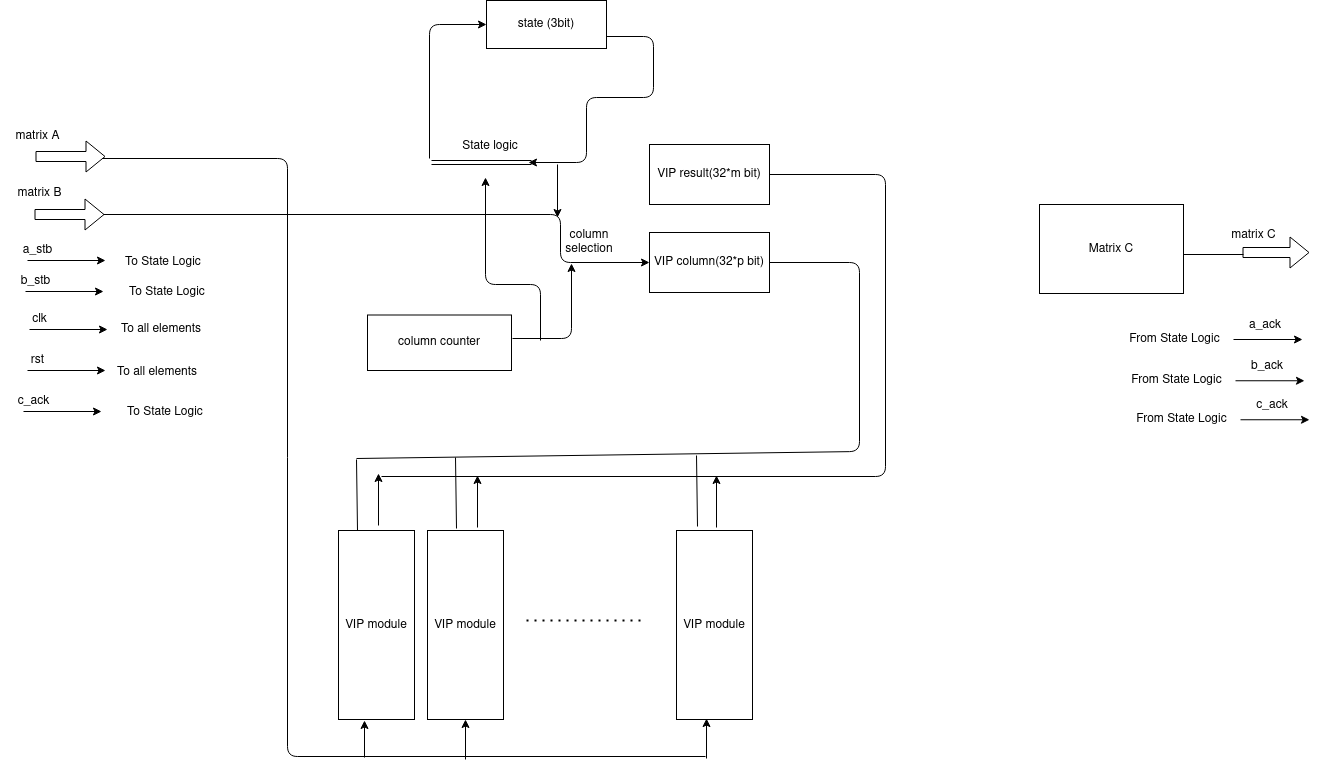

The diagram above was exported from draw.io. Its source (the exported page's mxGraphModel, read from the mxfile embedded in the PNG):
<mxGraphModel dx="2438" dy="946" grid="0" gridSize="10" guides="1" tooltips="1" connect="1" arrows="1" fold="1" page="1" pageScale="1" pageWidth="850" pageHeight="1100" math="0" shadow="0">
  <root>
    <mxCell id="0" />
    <mxCell id="1" parent="0" />
    <mxCell id="vNMce3_8gD93d8uemsXU-1" value="state (3bit)" style="rounded=0;whiteSpace=wrap;html=1;" vertex="1" parent="1">
      <mxGeometry x="359" y="159" width="120" height="48" as="geometry" />
    </mxCell>
    <mxCell id="vNMce3_8gD93d8uemsXU-2" value="" style="shape=flexArrow;endArrow=classic;html=1;" edge="1" parent="1">
      <mxGeometry width="50" height="50" relative="1" as="geometry">
        <mxPoint x="-92" y="315" as="sourcePoint" />
        <mxPoint x="-22" y="315" as="targetPoint" />
      </mxGeometry>
    </mxCell>
    <mxCell id="vNMce3_8gD93d8uemsXU-3" value="" style="shape=flexArrow;endArrow=classic;html=1;" edge="1" parent="1">
      <mxGeometry width="50" height="50" relative="1" as="geometry">
        <mxPoint x="-93" y="373" as="sourcePoint" />
        <mxPoint x="-23" y="373" as="targetPoint" />
      </mxGeometry>
    </mxCell>
    <mxCell id="vNMce3_8gD93d8uemsXU-5" value="matrix A" style="text;html=1;strokeColor=none;fillColor=none;align=center;verticalAlign=middle;whiteSpace=wrap;rounded=0;" vertex="1" parent="1">
      <mxGeometry x="-123" y="285" width="67" height="20" as="geometry" />
    </mxCell>
    <mxCell id="vNMce3_8gD93d8uemsXU-6" value="matrix B" style="text;html=1;strokeColor=none;fillColor=none;align=center;verticalAlign=middle;whiteSpace=wrap;rounded=0;" vertex="1" parent="1">
      <mxGeometry x="-121" y="342" width="67" height="20" as="geometry" />
    </mxCell>
    <mxCell id="vNMce3_8gD93d8uemsXU-7" value="" style="endArrow=classic;html=1;" edge="1" parent="1">
      <mxGeometry width="50" height="50" relative="1" as="geometry">
        <mxPoint x="-100" y="419" as="sourcePoint" />
        <mxPoint x="-22" y="419" as="targetPoint" />
      </mxGeometry>
    </mxCell>
    <mxCell id="vNMce3_8gD93d8uemsXU-8" value="a_stb" style="text;html=1;strokeColor=none;fillColor=none;align=center;verticalAlign=middle;whiteSpace=wrap;rounded=0;" vertex="1" parent="1">
      <mxGeometry x="-123" y="399" width="67" height="20" as="geometry" />
    </mxCell>
    <mxCell id="vNMce3_8gD93d8uemsXU-9" value="" style="endArrow=classic;html=1;" edge="1" parent="1">
      <mxGeometry width="50" height="50" relative="1" as="geometry">
        <mxPoint x="-102" y="450" as="sourcePoint" />
        <mxPoint x="-24" y="450" as="targetPoint" />
      </mxGeometry>
    </mxCell>
    <mxCell id="vNMce3_8gD93d8uemsXU-10" value="b_stb" style="text;html=1;strokeColor=none;fillColor=none;align=center;verticalAlign=middle;whiteSpace=wrap;rounded=0;" vertex="1" parent="1">
      <mxGeometry x="-125" y="430" width="67" height="20" as="geometry" />
    </mxCell>
    <mxCell id="vNMce3_8gD93d8uemsXU-11" value="" style="endArrow=classic;html=1;" edge="1" parent="1">
      <mxGeometry width="50" height="50" relative="1" as="geometry">
        <mxPoint x="-98" y="488" as="sourcePoint" />
        <mxPoint x="-20" y="488" as="targetPoint" />
      </mxGeometry>
    </mxCell>
    <mxCell id="vNMce3_8gD93d8uemsXU-12" value="clk" style="text;html=1;strokeColor=none;fillColor=none;align=center;verticalAlign=middle;whiteSpace=wrap;rounded=0;" vertex="1" parent="1">
      <mxGeometry x="-121" y="468" width="67" height="20" as="geometry" />
    </mxCell>
    <mxCell id="vNMce3_8gD93d8uemsXU-13" value="" style="endArrow=classic;html=1;" edge="1" parent="1">
      <mxGeometry width="50" height="50" relative="1" as="geometry">
        <mxPoint x="-100" y="529" as="sourcePoint" />
        <mxPoint x="-22" y="529" as="targetPoint" />
      </mxGeometry>
    </mxCell>
    <mxCell id="vNMce3_8gD93d8uemsXU-14" value="rst" style="text;html=1;strokeColor=none;fillColor=none;align=center;verticalAlign=middle;whiteSpace=wrap;rounded=0;" vertex="1" parent="1">
      <mxGeometry x="-123" y="509" width="67" height="20" as="geometry" />
    </mxCell>
    <mxCell id="vNMce3_8gD93d8uemsXU-15" value="VIP result(32*m bit)" style="rounded=0;whiteSpace=wrap;html=1;" vertex="1" parent="1">
      <mxGeometry x="522" y="303" width="120" height="60" as="geometry" />
    </mxCell>
    <mxCell id="vNMce3_8gD93d8uemsXU-16" value="VIP column(32*p bit)" style="rounded=0;whiteSpace=wrap;html=1;" vertex="1" parent="1">
      <mxGeometry x="522" y="391" width="120" height="60" as="geometry" />
    </mxCell>
    <mxCell id="vNMce3_8gD93d8uemsXU-18" value="VIP module" style="rounded=0;whiteSpace=wrap;html=1;" vertex="1" parent="1">
      <mxGeometry x="211" y="689" width="76" height="189" as="geometry" />
    </mxCell>
    <mxCell id="vNMce3_8gD93d8uemsXU-20" value="VIP module" style="rounded=0;whiteSpace=wrap;html=1;" vertex="1" parent="1">
      <mxGeometry x="300" y="689" width="76" height="189" as="geometry" />
    </mxCell>
    <mxCell id="vNMce3_8gD93d8uemsXU-21" value="VIP module" style="rounded=0;whiteSpace=wrap;html=1;" vertex="1" parent="1">
      <mxGeometry x="549" y="689" width="76" height="189" as="geometry" />
    </mxCell>
    <mxCell id="vNMce3_8gD93d8uemsXU-22" value="" style="endArrow=none;dashed=1;html=1;dashPattern=1 3;strokeWidth=2;" edge="1" parent="1">
      <mxGeometry width="50" height="50" relative="1" as="geometry">
        <mxPoint x="399" y="779" as="sourcePoint" />
        <mxPoint x="518" y="779" as="targetPoint" />
      </mxGeometry>
    </mxCell>
    <mxCell id="vNMce3_8gD93d8uemsXU-23" value="To all elements" style="text;html=1;strokeColor=none;fillColor=none;align=center;verticalAlign=middle;whiteSpace=wrap;rounded=0;" vertex="1" parent="1">
      <mxGeometry x="-14" y="478" width="96" height="20" as="geometry" />
    </mxCell>
    <mxCell id="vNMce3_8gD93d8uemsXU-24" value="To all elements" style="text;html=1;strokeColor=none;fillColor=none;align=center;verticalAlign=middle;whiteSpace=wrap;rounded=0;" vertex="1" parent="1">
      <mxGeometry x="-18" y="521" width="96" height="20" as="geometry" />
    </mxCell>
    <mxCell id="vNMce3_8gD93d8uemsXU-25" value="" style="endArrow=none;html=1;exitX=1;exitY=0.5;exitDx=0;exitDy=0;" edge="1" parent="1" source="vNMce3_8gD93d8uemsXU-15">
      <mxGeometry width="50" height="50" relative="1" as="geometry">
        <mxPoint x="399" y="572" as="sourcePoint" />
        <mxPoint x="254" y="635" as="targetPoint" />
        <Array as="points">
          <mxPoint x="758" y="333" />
          <mxPoint x="758" y="635" />
        </Array>
      </mxGeometry>
    </mxCell>
    <mxCell id="vNMce3_8gD93d8uemsXU-29" value="" style="endArrow=none;html=1;entryX=1;entryY=0.5;entryDx=0;entryDy=0;" edge="1" parent="1" target="vNMce3_8gD93d8uemsXU-16">
      <mxGeometry width="50" height="50" relative="1" as="geometry">
        <mxPoint x="229" y="617" as="sourcePoint" />
        <mxPoint x="449" y="522" as="targetPoint" />
        <Array as="points">
          <mxPoint x="732" y="610" />
          <mxPoint x="732" y="421" />
        </Array>
      </mxGeometry>
    </mxCell>
    <mxCell id="vNMce3_8gD93d8uemsXU-30" value="" style="endArrow=none;html=1;entryX=0.25;entryY=0;entryDx=0;entryDy=0;" edge="1" parent="1" target="vNMce3_8gD93d8uemsXU-18">
      <mxGeometry width="50" height="50" relative="1" as="geometry">
        <mxPoint x="229" y="618" as="sourcePoint" />
        <mxPoint x="449" y="522" as="targetPoint" />
      </mxGeometry>
    </mxCell>
    <mxCell id="vNMce3_8gD93d8uemsXU-31" value="" style="endArrow=none;html=1;entryX=0.25;entryY=0;entryDx=0;entryDy=0;" edge="1" parent="1">
      <mxGeometry width="50" height="50" relative="1" as="geometry">
        <mxPoint x="328" y="616" as="sourcePoint" />
        <mxPoint x="329" y="687" as="targetPoint" />
      </mxGeometry>
    </mxCell>
    <mxCell id="vNMce3_8gD93d8uemsXU-32" value="" style="endArrow=none;html=1;entryX=0.25;entryY=0;entryDx=0;entryDy=0;" edge="1" parent="1">
      <mxGeometry width="50" height="50" relative="1" as="geometry">
        <mxPoint x="569" y="614" as="sourcePoint" />
        <mxPoint x="570" y="685" as="targetPoint" />
      </mxGeometry>
    </mxCell>
    <mxCell id="vNMce3_8gD93d8uemsXU-33" value="" style="endArrow=none;html=1;" edge="1" parent="1">
      <mxGeometry width="50" height="50" relative="1" as="geometry">
        <mxPoint x="578" y="915" as="sourcePoint" />
        <mxPoint x="-25" y="317" as="targetPoint" />
        <Array as="points">
          <mxPoint x="160" y="915" />
          <mxPoint x="160" y="317" />
        </Array>
      </mxGeometry>
    </mxCell>
    <mxCell id="vNMce3_8gD93d8uemsXU-34" value="" style="endArrow=classic;html=1;" edge="1" parent="1">
      <mxGeometry width="50" height="50" relative="1" as="geometry">
        <mxPoint x="251" y="684" as="sourcePoint" />
        <mxPoint x="251" y="632" as="targetPoint" />
      </mxGeometry>
    </mxCell>
    <mxCell id="vNMce3_8gD93d8uemsXU-35" value="" style="endArrow=classic;html=1;" edge="1" parent="1">
      <mxGeometry width="50" height="50" relative="1" as="geometry">
        <mxPoint x="350" y="686" as="sourcePoint" />
        <mxPoint x="350" y="634" as="targetPoint" />
      </mxGeometry>
    </mxCell>
    <mxCell id="vNMce3_8gD93d8uemsXU-36" value="" style="endArrow=classic;html=1;" edge="1" parent="1">
      <mxGeometry width="50" height="50" relative="1" as="geometry">
        <mxPoint x="589" y="686" as="sourcePoint" />
        <mxPoint x="589" y="634" as="targetPoint" />
      </mxGeometry>
    </mxCell>
    <mxCell id="vNMce3_8gD93d8uemsXU-37" value="" style="endArrow=classic;html=1;" edge="1" parent="1">
      <mxGeometry width="50" height="50" relative="1" as="geometry">
        <mxPoint x="237" y="916" as="sourcePoint" />
        <mxPoint x="237" y="879" as="targetPoint" />
      </mxGeometry>
    </mxCell>
    <mxCell id="vNMce3_8gD93d8uemsXU-38" value="" style="endArrow=classic;html=1;entryX=0.5;entryY=1;entryDx=0;entryDy=0;" edge="1" parent="1" target="vNMce3_8gD93d8uemsXU-20">
      <mxGeometry width="50" height="50" relative="1" as="geometry">
        <mxPoint x="338" y="918" as="sourcePoint" />
        <mxPoint x="247" y="889" as="targetPoint" />
      </mxGeometry>
    </mxCell>
    <mxCell id="vNMce3_8gD93d8uemsXU-39" value="" style="endArrow=classic;html=1;entryX=0.395;entryY=0.995;entryDx=0;entryDy=0;entryPerimeter=0;" edge="1" parent="1" target="vNMce3_8gD93d8uemsXU-21">
      <mxGeometry width="50" height="50" relative="1" as="geometry">
        <mxPoint x="579" y="917" as="sourcePoint" />
        <mxPoint x="348" y="888" as="targetPoint" />
      </mxGeometry>
    </mxCell>
    <mxCell id="vNMce3_8gD93d8uemsXU-40" value="" style="endArrow=classic;html=1;exitX=1;exitY=0.75;exitDx=0;exitDy=0;" edge="1" parent="1" source="vNMce3_8gD93d8uemsXU-1">
      <mxGeometry width="50" height="50" relative="1" as="geometry">
        <mxPoint x="399" y="572" as="sourcePoint" />
        <mxPoint x="401" y="321" as="targetPoint" />
        <Array as="points">
          <mxPoint x="526" y="195" />
          <mxPoint x="526" y="256" />
          <mxPoint x="459" y="256" />
          <mxPoint x="459" y="321" />
        </Array>
      </mxGeometry>
    </mxCell>
    <mxCell id="vNMce3_8gD93d8uemsXU-41" value="" style="shape=link;html=1;" edge="1" parent="1">
      <mxGeometry width="100" relative="1" as="geometry">
        <mxPoint x="304" y="321" as="sourcePoint" />
        <mxPoint x="404" y="321" as="targetPoint" />
      </mxGeometry>
    </mxCell>
    <mxCell id="vNMce3_8gD93d8uemsXU-42" value="State logic" style="text;html=1;strokeColor=none;fillColor=none;align=center;verticalAlign=middle;whiteSpace=wrap;rounded=0;" vertex="1" parent="1">
      <mxGeometry x="325" y="295" width="76" height="20" as="geometry" />
    </mxCell>
    <mxCell id="vNMce3_8gD93d8uemsXU-43" value="" style="endArrow=classic;html=1;entryX=0;entryY=0.5;entryDx=0;entryDy=0;" edge="1" parent="1" target="vNMce3_8gD93d8uemsXU-1">
      <mxGeometry width="50" height="50" relative="1" as="geometry">
        <mxPoint x="302" y="317" as="sourcePoint" />
        <mxPoint x="449" y="522" as="targetPoint" />
        <Array as="points">
          <mxPoint x="302" y="183" />
        </Array>
      </mxGeometry>
    </mxCell>
    <mxCell id="vNMce3_8gD93d8uemsXU-44" value="Matrix C" style="rounded=0;whiteSpace=wrap;html=1;" vertex="1" parent="1">
      <mxGeometry x="912" y="363" width="144" height="89" as="geometry" />
    </mxCell>
    <mxCell id="vNMce3_8gD93d8uemsXU-45" value="" style="endArrow=classic;html=1;entryX=0;entryY=0.5;entryDx=0;entryDy=0;" edge="1" parent="1" target="vNMce3_8gD93d8uemsXU-16">
      <mxGeometry width="50" height="50" relative="1" as="geometry">
        <mxPoint x="-24" y="373" as="sourcePoint" />
        <mxPoint x="449" y="447" as="targetPoint" />
        <Array as="points">
          <mxPoint x="433" y="373" />
          <mxPoint x="433" y="421" />
        </Array>
      </mxGeometry>
    </mxCell>
    <mxCell id="vNMce3_8gD93d8uemsXU-46" value="" style="endArrow=classic;html=1;" edge="1" parent="1">
      <mxGeometry width="50" height="50" relative="1" as="geometry">
        <mxPoint x="430" y="323" as="sourcePoint" />
        <mxPoint x="430" y="376" as="targetPoint" />
      </mxGeometry>
    </mxCell>
    <mxCell id="vNMce3_8gD93d8uemsXU-47" value="column counter" style="rounded=0;whiteSpace=wrap;html=1;" vertex="1" parent="1">
      <mxGeometry x="240" y="473.5" width="144" height="55.5" as="geometry" />
    </mxCell>
    <mxCell id="vNMce3_8gD93d8uemsXU-48" value="" style="endArrow=classic;html=1;" edge="1" parent="1">
      <mxGeometry width="50" height="50" relative="1" as="geometry">
        <mxPoint x="385" y="497" as="sourcePoint" />
        <mxPoint x="444" y="422" as="targetPoint" />
        <Array as="points">
          <mxPoint x="444" y="497" />
        </Array>
      </mxGeometry>
    </mxCell>
    <mxCell id="vNMce3_8gD93d8uemsXU-49" value="column selection" style="text;html=1;strokeColor=none;fillColor=none;align=center;verticalAlign=middle;whiteSpace=wrap;rounded=0;" vertex="1" parent="1">
      <mxGeometry x="442" y="391" width="40" height="20" as="geometry" />
    </mxCell>
    <mxCell id="vNMce3_8gD93d8uemsXU-56" value="" style="shape=flexArrow;endArrow=classic;html=1;" edge="1" parent="1">
      <mxGeometry width="50" height="50" relative="1" as="geometry">
        <mxPoint x="1115" y="411" as="sourcePoint" />
        <mxPoint x="1182" y="411" as="targetPoint" />
      </mxGeometry>
    </mxCell>
    <mxCell id="vNMce3_8gD93d8uemsXU-57" value="matrix C" style="text;html=1;strokeColor=none;fillColor=none;align=center;verticalAlign=middle;whiteSpace=wrap;rounded=0;" vertex="1" parent="1">
      <mxGeometry x="1095" y="384" width="63" height="20" as="geometry" />
    </mxCell>
    <mxCell id="vNMce3_8gD93d8uemsXU-58" value="" style="endArrow=none;html=1;" edge="1" parent="1">
      <mxGeometry width="50" height="50" relative="1" as="geometry">
        <mxPoint x="1056" y="413" as="sourcePoint" />
        <mxPoint x="1116" y="413" as="targetPoint" />
      </mxGeometry>
    </mxCell>
    <mxCell id="vNMce3_8gD93d8uemsXU-59" value="" style="endArrow=classic;html=1;" edge="1" parent="1">
      <mxGeometry width="50" height="50" relative="1" as="geometry">
        <mxPoint x="413" y="499" as="sourcePoint" />
        <mxPoint x="358" y="336" as="targetPoint" />
        <Array as="points">
          <mxPoint x="413" y="443" />
          <mxPoint x="358" y="443" />
        </Array>
      </mxGeometry>
    </mxCell>
    <mxCell id="vNMce3_8gD93d8uemsXU-60" value="To State Logic" style="text;html=1;strokeColor=none;fillColor=none;align=center;verticalAlign=middle;whiteSpace=wrap;rounded=0;" vertex="1" parent="1">
      <mxGeometry x="-12" y="411" width="96" height="20" as="geometry" />
    </mxCell>
    <mxCell id="vNMce3_8gD93d8uemsXU-61" value="To State Logic" style="text;html=1;strokeColor=none;fillColor=none;align=center;verticalAlign=middle;whiteSpace=wrap;rounded=0;" vertex="1" parent="1">
      <mxGeometry x="-8" y="441" width="96" height="20" as="geometry" />
    </mxCell>
    <mxCell id="vNMce3_8gD93d8uemsXU-62" value="" style="endArrow=classic;html=1;" edge="1" parent="1">
      <mxGeometry width="50" height="50" relative="1" as="geometry">
        <mxPoint x="-104" y="570" as="sourcePoint" />
        <mxPoint x="-26" y="570" as="targetPoint" />
      </mxGeometry>
    </mxCell>
    <mxCell id="vNMce3_8gD93d8uemsXU-63" value="c_ack" style="text;html=1;strokeColor=none;fillColor=none;align=center;verticalAlign=middle;whiteSpace=wrap;rounded=0;" vertex="1" parent="1">
      <mxGeometry x="-127" y="550" width="67" height="20" as="geometry" />
    </mxCell>
    <mxCell id="vNMce3_8gD93d8uemsXU-64" value="To State Logic" style="text;html=1;strokeColor=none;fillColor=none;align=center;verticalAlign=middle;whiteSpace=wrap;rounded=0;" vertex="1" parent="1">
      <mxGeometry x="-10" y="561" width="96" height="20" as="geometry" />
    </mxCell>
    <mxCell id="vNMce3_8gD93d8uemsXU-65" value="" style="endArrow=classic;html=1;" edge="1" parent="1">
      <mxGeometry width="50" height="50" relative="1" as="geometry">
        <mxPoint x="1106" y="498" as="sourcePoint" />
        <mxPoint x="1175" y="498" as="targetPoint" />
      </mxGeometry>
    </mxCell>
    <mxCell id="vNMce3_8gD93d8uemsXU-66" value="From State Logic" style="text;html=1;strokeColor=none;fillColor=none;align=center;verticalAlign=middle;whiteSpace=wrap;rounded=0;" vertex="1" parent="1">
      <mxGeometry x="997" y="488" width="101" height="20" as="geometry" />
    </mxCell>
    <mxCell id="vNMce3_8gD93d8uemsXU-68" value="a_ack" style="text;html=1;strokeColor=none;fillColor=none;align=center;verticalAlign=middle;whiteSpace=wrap;rounded=0;" vertex="1" parent="1">
      <mxGeometry x="1118" y="473.5" width="40" height="20" as="geometry" />
    </mxCell>
    <mxCell id="vNMce3_8gD93d8uemsXU-69" value="" style="endArrow=classic;html=1;" edge="1" parent="1">
      <mxGeometry width="50" height="50" relative="1" as="geometry">
        <mxPoint x="1108" y="539.25" as="sourcePoint" />
        <mxPoint x="1177" y="539.25" as="targetPoint" />
      </mxGeometry>
    </mxCell>
    <mxCell id="vNMce3_8gD93d8uemsXU-70" value="From State Logic" style="text;html=1;strokeColor=none;fillColor=none;align=center;verticalAlign=middle;whiteSpace=wrap;rounded=0;" vertex="1" parent="1">
      <mxGeometry x="999" y="529.25" width="101" height="20" as="geometry" />
    </mxCell>
    <mxCell id="vNMce3_8gD93d8uemsXU-71" value="b_ack" style="text;html=1;strokeColor=none;fillColor=none;align=center;verticalAlign=middle;whiteSpace=wrap;rounded=0;" vertex="1" parent="1">
      <mxGeometry x="1120" y="514.75" width="40" height="20" as="geometry" />
    </mxCell>
    <mxCell id="vNMce3_8gD93d8uemsXU-72" value="" style="endArrow=classic;html=1;" edge="1" parent="1">
      <mxGeometry width="50" height="50" relative="1" as="geometry">
        <mxPoint x="1113" y="578.25" as="sourcePoint" />
        <mxPoint x="1182" y="578.25" as="targetPoint" />
      </mxGeometry>
    </mxCell>
    <mxCell id="vNMce3_8gD93d8uemsXU-73" value="From State Logic" style="text;html=1;strokeColor=none;fillColor=none;align=center;verticalAlign=middle;whiteSpace=wrap;rounded=0;" vertex="1" parent="1">
      <mxGeometry x="1004" y="568.25" width="101" height="20" as="geometry" />
    </mxCell>
    <mxCell id="vNMce3_8gD93d8uemsXU-74" value="c_ack" style="text;html=1;strokeColor=none;fillColor=none;align=center;verticalAlign=middle;whiteSpace=wrap;rounded=0;" vertex="1" parent="1">
      <mxGeometry x="1125" y="553.75" width="40" height="20" as="geometry" />
    </mxCell>
  </root>
</mxGraphModel>